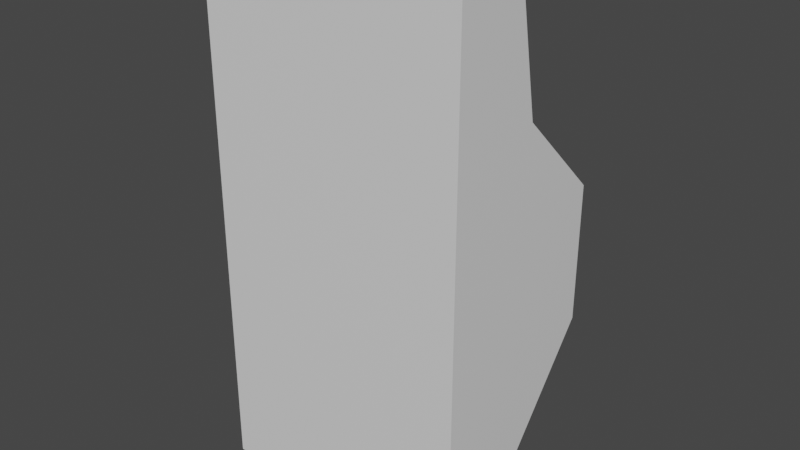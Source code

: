 # Source: car.blend  (saved by Blender 2.80.75; exported with 4.5.12 LTS)
import bpy
from mathutils import Matrix  # noqa: F401  (used for matrix-valued properties, if any)

bpy.ops.wm.read_factory_settings(use_empty=True)
scene = bpy.context.scene
scene.name = 'Scene'

# ---- collections
col_collection = bpy.data.collections.new('Collection'); scene.collection.children.link(col_collection)

# ---- materials (node trees are filled in below, after node groups)
mat_material = bpy.data.materials.new('Material')
mat_material.alpha_threshold = 0.0
mat_material.use_transparent_shadow = False
mat_material.line_color = (0.0, 0.0, 0.0, 1.0)

# ---- material node trees
mat_material.use_nodes = True; mat_material.node_tree.nodes.clear()
_N = mat_material.node_tree.nodes; _L = mat_material.node_tree.links
n0 = _N.new('ShaderNodeOutputMaterial'); n0.name = 'Material Output'; n0.location = (300, 300)
n1 = _N.new('ShaderNodeBsdfPrincipled'); n1.name = 'Principled BSDF'; n1.location = (10, 300)
n1.distribution = 'GGX'
n1.subsurface_method = 'BURLEY'
n1.inputs[2].default_value = 0.4
n1.inputs[3].default_value = 1.45
n1.inputs[27].default_value = (0.0, 0.0, 0.0, 1.0)
n1.inputs[28].default_value = 1.0
_L.new(n1.outputs[0], n0.inputs[0])
n0.is_active_output = True

# ---- world
world_world = bpy.data.worlds.new('World'); scene.world = world_world
world_world.use_nodes = True; world_world.node_tree.nodes.clear()
_N = world_world.node_tree.nodes; _L = world_world.node_tree.links
n0 = _N.new('ShaderNodeOutputWorld'); n0.name = 'World Output'; n0.location = (300, 300)
n1 = _N.new('ShaderNodeBackground'); n1.name = 'Background'; n1.location = (10, 300)
n1.inputs[0].default_value = (0.05088, 0.05088, 0.05088, 1.0)
_L.new(n1.outputs[0], n0.inputs[0])
n0.is_active_output = True
world_world.color = (0.05088, 0.05088, 0.05088)
world_world.use_sun_shadow = False
world_world.sun_shadow_jitter_overblur = 0.0

# ---- meshes
me_cube = bpy.data.meshes.new('Cube')
me_cube.from_pydata([(1.0, 0.7, 1.349), (1.0, -0.155, -1.0), (1.0, -0.7, 1.0), (1.0, -0.7, -1.0), (-1.0, 0.7, 1.349), (-1.0, -0.155, -1.0), (-1.0, -0.7, 1.0), (-1.0, -0.7, -1.0), (1.0, -0.7, 2.0), (-1.0, -0.7, 2.0), (1.0, 0.03212, 2.0), (-1.0, 0.03212, 2.0), (1.0, -0.7, 3.0), (-1.0, -0.7, 3.0), (1.0, -0.1571, 3.0), (-1.0, -0.1571, 3.0), (-1.0, -0.7, -1.0), (1.0, -0.7, -1.0), (1.0, -0.1249, -0.717), (-1.0, -0.1249, -0.717), (1.0, 0.6951, 0.3215), (-1.0, 0.6951, 0.3215)], [], [(6, 11, 4), (2, 7, 3), (6, 21, 19), (2, 6, 7), (2, 3, 18), (4, 20, 21), (9, 15, 11), (2, 10, 8), (4, 10, 0), (2, 9, 6), (15, 12, 14), (8, 13, 9), (11, 14, 10), (8, 14, 12), (7, 6, 19), (6, 9, 11), (17, 5, 1), (3, 16, 17), (19, 1, 5), (21, 18, 19), (5, 7, 19), (6, 4, 21), (3, 1, 18), (18, 20, 2), (20, 0, 2), (4, 0, 20), (9, 13, 15), (2, 0, 10), (4, 11, 10), (2, 8, 9), (15, 13, 12), (8, 12, 13), (11, 15, 14), (8, 10, 14), (16, 7, 5), (1, 3, 17), (17, 16, 5), (3, 7, 16), (19, 18, 1), (21, 20, 18)])
_uv = me_cube.uv_layers.new(name='UVMap')
_uv.uv.foreach_set('vector', [0.625, 0.5, 0.625, 0.75, 0.625, 0.75, 0.625, 0.25, 0.375, 0.5, 0.375, 0.25, 0.625, 0.5, 0.5625, 0.75, 0.5, 0.75, 0.625, 0.25, 0.625, 0.5, 0.375, 0.5, 0.375, 0.75, 0.125, 0.75, 0.25, 0.5, 0.875, 0.5, 0.8125, 0.75, 0.8125, 0.5, 0.625, 0.5, 0.625, 0.75, 0.625, 0.75, 0.375, 0.75, 0.375, 0.5, 0.375, 0.75, 0.875, 0.5, 0.875, 0.75, 0.875, 0.75, 0.625, 0.25, 0.625, 0.5, 0.625, 0.5, 0.625, 0.0, 0.375, 0.25, 0.375, 0.0, 0.625, 0.25, 0.625, 0.5, 0.625, 0.5, 0.875, 0.5, 0.875, 0.75, 0.875, 0.75, 0.375, 0.75, 0.375, 0.5, 0.375, 0.75, 0.375, 0.5, 0.625, 0.5, 0.5, 0.75, 0.625, 0.5, 0.625, 0.5, 0.625, 0.75, 0.625, 1.0, 0.625, 0.5, 0.125, 0.5, 0.375, 0.25, 0.375, 0.5, 0.375, 0.25, 0.75, 0.5, 0.625, 0.75, 0.625, 0.5, 0.8125, 0.5, 0.75, 0.75, 0.75, 0.5, 0.375, 0.75, 0.375, 0.5, 0.5, 0.75, 0.625, 0.5, 0.625, 0.75, 0.5625, 0.75, 0.125, 0.75, 0.125, 0.5, 0.25, 0.5, 0.25, 0.5, 0.3125, 0.5, 0.375, 0.75, 0.3125, 0.5, 0.375, 0.5, 0.375, 0.75, 0.875, 0.5, 0.875, 0.75, 0.8125, 0.75, 0.625, 0.5, 0.625, 0.5, 0.625, 0.75, 0.375, 0.75, 0.375, 0.5, 0.375, 0.5, 0.875, 0.5, 0.875, 0.5, 0.875, 0.75, 0.625, 0.25, 0.625, 0.25, 0.625, 0.5, 0.625, 0.0, 0.625, 0.25, 0.375, 0.25, 0.625, 0.25, 0.625, 0.25, 0.625, 0.5, 0.875, 0.5, 0.875, 0.5, 0.875, 0.75, 0.375, 0.75, 0.375, 0.5, 0.375, 0.5, 0.375, 0.5, 0.375, 0.5, 0.625, 0.5, 0.125, 0.5, 0.125, 0.75, 0.625, 1.0, 0.625, 1.0, 0.375, 0.5, 0.625, 0.5, 0.375, 0.25, 0.375, 0.5, 0.375, 0.5, 0.75, 0.5, 0.75, 0.75, 0.625, 0.75, 0.8125, 0.5, 0.8125, 0.75, 0.75, 0.75])
me_cube.materials.append(mat_material)
me_cube.use_remesh_preserve_volume = False
me_cube.use_remesh_preserve_attributes = False
me_cube.use_mirror_vertex_groups = False
me_cube.update()

# ---- objects
ob_cube = bpy.data.objects.new('Cube', me_cube)

# ---- transforms, parenting, visibility, modifiers, constraints
ob_cube.location = (0.0, 0.0, 0.0)
ob_cube.lock_rotations_4d = False
ob_cube.empty_display_type = 'ARROWS'
ob_cube.lineart.crease_threshold = 0.0

# ---- collection membership
col_collection.objects.link(ob_cube)

# ---- scene / render settings (as saved in the file)
scene.frame_start = 1; scene.frame_end = 250; scene.frame_set(1)
scene.render.engine = 'BLENDER_EEVEE_NEXT'
scene.cycles.use_denoising = False
scene.cycles.samples = 128
scene.cycles.sampling_pattern = 'TABULATED_SOBOL'
scene.cycles.use_adaptive_sampling = False
scene.cycles.use_light_tree = False
scene.view_settings.view_transform = 'Filmic'
bpy.context.view_layer.update()

# ---- added for rendering (the .blend has no active camera and no usable light): camera, sun
cam_auto = bpy.data.cameras.new('AutoCamera')
cam_auto.lens = 50.0
cam_auto.sensor_width = 36.0
cam_auto.clip_end = 1000.0
ob_auto_camera = bpy.data.objects.new('AutoCamera', cam_auto)
scene.collection.objects.link(ob_auto_camera)
ob_auto_camera.location = (4.33574, -5.20289, 4.46859)
ob_auto_camera.rotation_euler = (1.09748, -7.21219e-08, 0.694738)
scene.camera = ob_auto_camera
light_auto_sun = bpy.data.lights.new('AutoSun', 'SUN')
light_auto_sun.energy = 3.0
light_auto_sun.angle = 0.0523599
ob_auto_sun = bpy.data.objects.new('AutoSun', light_auto_sun)
scene.collection.objects.link(ob_auto_sun)
ob_auto_sun.rotation_euler = (0.872665, 0.174533, 0.523599)
bpy.context.view_layer.update()
